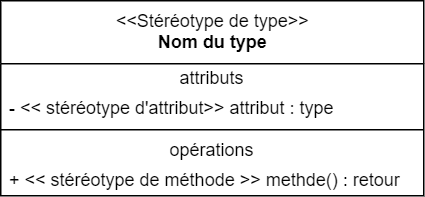

The diagram above was exported from draw.io. Its source (the exported page's mxGraphModel, read from the mxfile embedded in the PNG):
<mxGraphModel dx="1038" dy="657" grid="0" gridSize="10" guides="1" tooltips="1" connect="1" arrows="1" fold="1" page="0" pageScale="1" pageWidth="827" pageHeight="1169" math="0" shadow="0">
  <root>
    <mxCell id="3JUpvXS9YidzfM6B_fST-0" />
    <mxCell id="3JUpvXS9YidzfM6B_fST-1" parent="3JUpvXS9YidzfM6B_fST-0" />
    <mxCell id="3JUpvXS9YidzfM6B_fST-2" value="&amp;lt;&amp;lt;Stéréotype de type&amp;gt;&amp;gt;&lt;br&gt;&lt;b&gt;Nom du type&lt;/b&gt;" style="swimlane;fontStyle=0;align=center;verticalAlign=top;childLayout=stackLayout;horizontal=1;startSize=42;horizontalStack=0;resizeParent=1;resizeParentMax=0;resizeLast=0;collapsible=0;marginBottom=0;html=1;" parent="3JUpvXS9YidzfM6B_fST-1" vertex="1">
      <mxGeometry x="104" y="211" width="282" height="130" as="geometry" />
    </mxCell>
    <mxCell id="T4FzePckjLBYthOIVIx7-0" value="attributs" style="text;html=1;strokeColor=none;fillColor=none;align=center;verticalAlign=middle;spacingLeft=4;spacingRight=4;overflow=hidden;rotatable=0;points=[[0,0.5],[1,0.5]];portConstraint=eastwest;" vertex="1" parent="3JUpvXS9YidzfM6B_fST-2">
      <mxGeometry y="42" width="282" height="20" as="geometry" />
    </mxCell>
    <mxCell id="3JUpvXS9YidzfM6B_fST-4" value="- &amp;lt;&amp;lt; stéréotype d'attribut&amp;gt;&amp;gt; attribut : type" style="text;html=1;strokeColor=none;fillColor=none;align=left;verticalAlign=middle;spacingLeft=4;spacingRight=4;overflow=hidden;rotatable=0;points=[[0,0.5],[1,0.5]];portConstraint=eastwest;" parent="3JUpvXS9YidzfM6B_fST-2" vertex="1">
      <mxGeometry y="62" width="282" height="20" as="geometry" />
    </mxCell>
    <mxCell id="3JUpvXS9YidzfM6B_fST-7" value="" style="line;strokeWidth=1;fillColor=none;align=left;verticalAlign=middle;spacingTop=-1;spacingLeft=3;spacingRight=3;rotatable=0;labelPosition=right;points=[];portConstraint=eastwest;" parent="3JUpvXS9YidzfM6B_fST-2" vertex="1">
      <mxGeometry y="82" width="282" height="8" as="geometry" />
    </mxCell>
    <mxCell id="T4FzePckjLBYthOIVIx7-1" value="opérations" style="text;html=1;strokeColor=none;fillColor=none;align=center;verticalAlign=middle;spacingLeft=4;spacingRight=4;overflow=hidden;rotatable=0;points=[[0,0.5],[1,0.5]];portConstraint=eastwest;" vertex="1" parent="3JUpvXS9YidzfM6B_fST-2">
      <mxGeometry y="90" width="282" height="20" as="geometry" />
    </mxCell>
    <mxCell id="3JUpvXS9YidzfM6B_fST-9" value="+ &amp;lt;&amp;lt; stéréotype de méthode &amp;gt;&amp;gt; methde() : retour" style="text;html=1;strokeColor=none;fillColor=none;align=left;verticalAlign=middle;spacingLeft=4;spacingRight=4;overflow=hidden;rotatable=0;points=[[0,0.5],[1,0.5]];portConstraint=eastwest;" parent="3JUpvXS9YidzfM6B_fST-2" vertex="1">
      <mxGeometry y="110" width="282" height="20" as="geometry" />
    </mxCell>
  </root>
</mxGraphModel>